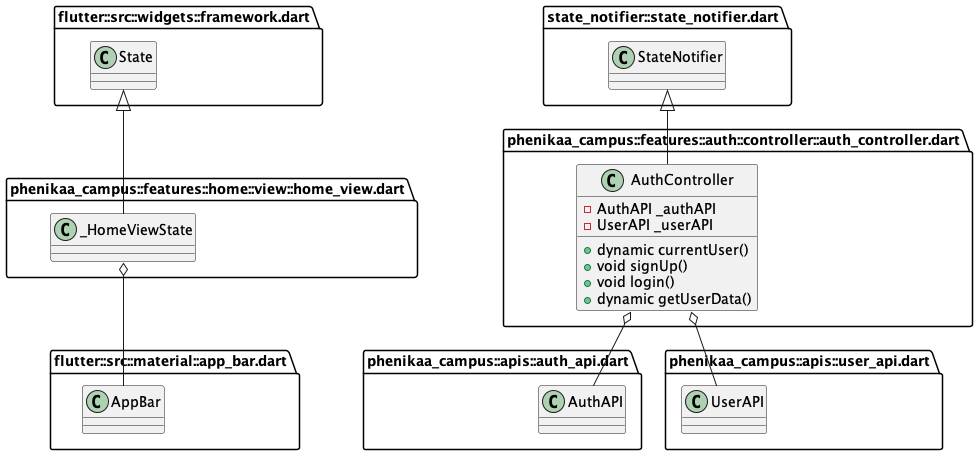

The diagram above was rendered by PlantUML. Its source (embedded in the PNG):
@startuml 7
set namespaceSeparator ::

' abstract class "phenikaa_campus::apis::auth_api.dart::IAuthAPI" {
'   +dynamic signUp()
'   +dynamic login()
'   +dynamic currentUserAccount()
' }

' class "phenikaa_campus::apis::auth_api.dart::AuthAPI" {
'   -Account _account
'   +dynamic currentUserAccount()
'   +dynamic signUp()
'   +dynamic login()
' }

' "phenikaa_campus::apis::auth_api.dart::AuthAPI" o-- "appwrite::appwrite.dart::Account"
' "phenikaa_campus::apis::auth_api.dart::IAuthAPI" <|-- "phenikaa_campus::apis::auth_api.dart::AuthAPI"

' abstract class "phenikaa_campus::apis::user_api.dart::IUserAPI" {
'   +dynamic saveUserData()
'   +dynamic getUserData()
'   +dynamic searchUserByName()
' }

' class "phenikaa_campus::apis::user_api.dart::UserAPI" {
'   -Databases _db
'   +dynamic saveUserData()
'   +dynamic getUserData()
'   +dynamic searchUserByName()
' }

' "phenikaa_campus::apis::user_api.dart::UserAPI" o-- "appwrite::appwrite.dart::Databases"
' "phenikaa_campus::apis::user_api.dart::IUserAPI" <|-- "phenikaa_campus::apis::user_api.dart::UserAPI"

' abstract class "phenikaa_campus::apis::tweet_api.dart::ITweetAPI" {
'   +dynamic shareTweet()
'   +dynamic getTweets()
'   +Stream<RealtimeMessage> getLatestTweet()
'   +dynamic likeTweet()
'   +dynamic updateReshareCount()
'   +dynamic getRepliesToTweet()
'   +dynamic getTweetById()
'   +dynamic getUserTweets()
'   +dynamic getTweetsByHashtag()
' }

' class "phenikaa_campus::apis::tweet_api.dart::TweetAPI" {
'   -Databases _db
'   -Realtime _realtime
'   +dynamic shareTweet()
'   +dynamic getTweets()
'   +Stream<RealtimeMessage> getLatestTweet()
'   +dynamic likeTweet()
'   +dynamic updateReshareCount()
'   +dynamic getRepliesToTweet()
'   +dynamic getTweetById()
'   +dynamic getUserTweets()
'   +dynamic getTweetsByHashtag()
' }

' "phenikaa_campus::apis::tweet_api.dart::TweetAPI" o-- "appwrite::appwrite.dart::Databases"
' "phenikaa_campus::apis::tweet_api.dart::TweetAPI" o-- "appwrite::src::realtime.dart::Realtime"
' "phenikaa_campus::apis::tweet_api.dart::ITweetAPI" <|-- "phenikaa_campus::apis::tweet_api.dart::TweetAPI"

' class "phenikaa_campus::apis::storage_api.dart::StorageAPI" {
'   -Storage _storage
'   +dynamic uploadImage()
' }

' "phenikaa_campus::apis::storage_api.dart::StorageAPI" o-- "appwrite::appwrite.dart::Storage"

' 

' "phenikaa_campus::core::enums::tweet_type_enum.dart::TweetType" o-- "phenikaa_campus::core::enums::tweet_type_enum.dart::TweetType"
' "dart::core::Enum" <|-- "phenikaa_campus::core::enums::tweet_type_enum.dart::TweetType"

' class "phenikaa_campus::constants::appwrite_constant.dart::AppwriteConstants" {
'   {static} +String databaseId
'   {static} +String projectId
'   {static} +String endPoint
'   {static} +String usersCollection
'   {static} +String tweetsCollection
'   {static} +String imagesBucket
'   {static} +String imageUrl()
' }

' class "phenikaa_campus::constants::ui_constant.dart::UIConstants" {
'   {static} +List<Widget> bottomTabBarPages
'   {static} +AppBar appBar()
' }

' class "phenikaa_campus::features::tweet::controller::tweet_controller.dart::TweetController" {
'   -TweetAPI _tweetAPI
'   -StorageAPI _storageAPI
'   -Ref<Object?> _ref
'   +dynamic getTweets()
'   +void shareTweet()
'   +void likeTweet()
'   +void reshareTweet()
'   -void _shareImageTweet()
'   -void _shareTextTweet()
'   +dynamic getTweetsByHashtag()
'   +dynamic getRepliesToTweet()
'   +dynamic getTweetById()
'   -List<String> _getLinksFromText()
'   -List<String> _getHashtagsFromText()
' }

' "phenikaa_campus::features::tweet::controller::tweet_controller.dart::TweetController" o-- "phenikaa_campus::apis::tweet_api.dart::TweetAPI"
' "phenikaa_campus::features::tweet::controller::tweet_controller.dart::TweetController" o-- "phenikaa_campus::apis::storage_api.dart::StorageAPI"
' "phenikaa_campus::features::tweet::controller::tweet_controller.dart::TweetController" o-- "riverpod::src::framework.dart::Ref<Object>"
' "state_notifier::state_notifier.dart::StateNotifier" <|-- "phenikaa_campus::features::tweet::controller::tweet_controller.dart::TweetController"


' class "phenikaa_campus::features::tweet::views::create_tweet_view.dart::CreateTweetScreen" {
'   {static} +dynamic route()
'   +ConsumerState<ConsumerStatefulWidget> createState()
' }

' "flutter_riverpod::src::consumer.dart::ConsumerStatefulWidget" <|-- "phenikaa_campus::features::tweet::views::create_tweet_view.dart::CreateTweetScreen"

' class "phenikaa_campus::features::tweet::views::create_tweet_view.dart::_CreateTweetScreenState" {
'   +TextEditingController tweetTextController
'   +List<File> images
'   +void dispose()
'   +void shareTweet()
'   +void onPickImages()
'   +Widget build()
' }

' "phenikaa_campus::features::tweet::views::create_tweet_view.dart::_CreateTweetScreenState" o-- "flutter::src::widgets::editable_text.dart::TextEditingController"
' "flutter_riverpod::src::consumer.dart::ConsumerState" <|-- "phenikaa_campus::features::tweet::views::create_tweet_view.dart::_CreateTweetScreenState"

' class "phenikaa_campus::features::tweet::views::twitter_reply_view.dart::TwitterReplyScreen" {
'   +Tweet tweet
'   {static} +dynamic route()
'   +Widget build()
' }

' "phenikaa_campus::features::tweet::views::twitter_reply_view.dart::TwitterReplyScreen" o-- "phenikaa_campus::models::tweet_model.dart::Tweet"
' "flutter_riverpod::src::consumer.dart::ConsumerWidget" <|-- "phenikaa_campus::features::tweet::views::twitter_reply_view.dart::TwitterReplyScreen"

' class "phenikaa_campus::features::tweet::views::hashtag_view.dart::HashtagView" {
'   +String hashtag
'   {static} +dynamic route()
'   +Widget build()
' }

' "flutter_riverpod::src::consumer.dart::ConsumerWidget" <|-- "phenikaa_campus::features::tweet::views::hashtag_view.dart::HashtagView"

' class "phenikaa_campus::features::tweet::widgets::tweet_icon_button.dart::TweetIconButton" {
'   +String pathName
'   +String text
'   +void Function() onTap
'   +Widget build()
' }

' "phenikaa_campus::features::tweet::widgets::tweet_icon_button.dart::TweetIconButton" o-- "dart::ui::void Function()"
' "flutter::src::widgets::framework.dart::StatelessWidget" <|-- "phenikaa_campus::features::tweet::widgets::tweet_icon_button.dart::TweetIconButton"

' class "phenikaa_campus::features::tweet::widgets::tweet_card.dart::TweetCard" {
'   +Tweet tweet
'   +Widget build()
' }

' "phenikaa_campus::features::tweet::widgets::tweet_card.dart::TweetCard" o-- "phenikaa_campus::models::tweet_model.dart::Tweet"
' "flutter_riverpod::src::consumer.dart::ConsumerWidget" <|-- "phenikaa_campus::features::tweet::widgets::tweet_card.dart::TweetCard"

' class "phenikaa_campus::features::tweet::widgets::tweet_list.dart::TweetList" {
'   +Widget build()
' }

' "flutter_riverpod::src::consumer.dart::ConsumerWidget" <|-- "phenikaa_campus::features::tweet::widgets::tweet_list.dart::TweetList"

' class "phenikaa_campus::features::tweet::widgets::hashtag_text.dart::HashtagText" {
'   +String text
'   +Widget build()
' }

' "flutter::src::widgets::framework.dart::StatelessWidget" <|-- "phenikaa_campus::features::tweet::widgets::hashtag_text.dart::HashtagText"

' class "phenikaa_campus::features::tweet::widgets::carousel_image.dart::CarouselImage" {
'   +List<String> imageLinks
'   +State<CarouselImage> createState()
' }

' "flutter::src::widgets::framework.dart::StatefulWidget" <|-- "phenikaa_campus::features::tweet::widgets::carousel_image.dart::CarouselImage"

' class "phenikaa_campus::features::tweet::widgets::carousel_image.dart::_CarouselImageState" {
'   -int _current
'   +Widget build()
' }

' "flutter::src::widgets::framework.dart::State" <|-- "phenikaa_campus::features::tweet::widgets::carousel_image.dart::_CarouselImageState"

' class "phenikaa_campus::features::home::view::home_view.dart::HomeView" {
'   {static} +dynamic route()
'   +State<HomeView> createState()
' }

' "flutter::src::widgets::framework.dart::StatefulWidget" <|-- "phenikaa_campus::features::home::view::home_view.dart::HomeView"

' class "phenikaa_campus::features::home::view::home_view.dart::_HomeViewState" {
'   -int _page
'   +AppBar appBar
'   +void onPageChange()
'   +dynamic onCreateTweet()
'   +Widget build()
' }

"phenikaa_campus::features::home::view::home_view.dart::_HomeViewState" o-- "flutter::src::material::app_bar.dart::AppBar"
"flutter::src::widgets::framework.dart::State" <|-- "phenikaa_campus::features::home::view::home_view.dart::_HomeViewState"

class "phenikaa_campus::features::auth::controller::auth_controller.dart::AuthController" {
  -AuthAPI _authAPI
  -UserAPI _userAPI
  +dynamic currentUser()
  +void signUp()
  +void login()
  +dynamic getUserData()
}

"phenikaa_campus::features::auth::controller::auth_controller.dart::AuthController" o-- "phenikaa_campus::apis::auth_api.dart::AuthAPI"
"phenikaa_campus::features::auth::controller::auth_controller.dart::AuthController" o-- "phenikaa_campus::apis::user_api.dart::UserAPI"
"state_notifier::state_notifier.dart::StateNotifier" <|-- "phenikaa_campus::features::auth::controller::auth_controller.dart::AuthController"

' class "phenikaa_campus::features::auth::view::login_view.dart::LoginView" {
'   {static} +dynamic route()
'   +ConsumerState<LoginView> createState()
' }

' "flutter_riverpod::src::consumer.dart::ConsumerStatefulWidget" <|-- "phenikaa_campus::features::auth::view::login_view.dart::LoginView"

' class "phenikaa_campus::features::auth::view::login_view.dart::_LoginViewState" {
'   +AppBar appbar
'   +TextEditingController emailController
'   +TextEditingController passwordController
'   +void dispose()
'   +void onLogin()
'   +Widget build()
' }

' "phenikaa_campus::features::auth::view::login_view.dart::_LoginViewState" o-- "flutter::src::material::app_bar.dart::AppBar"
' "phenikaa_campus::features::auth::view::login_view.dart::_LoginViewState" o-- "flutter::src::widgets::editable_text.dart::TextEditingController"
' "flutter_riverpod::src::consumer.dart::ConsumerState" <|-- "phenikaa_campus::features::auth::view::login_view.dart::_LoginViewState"

' class "phenikaa_campus::features::auth::view::signup_view.dart::SignUpView" {
'   {static} +dynamic route()
'   +ConsumerState<SignUpView> createState()
' }

' "flutter_riverpod::src::consumer.dart::ConsumerStatefulWidget" <|-- "phenikaa_campus::features::auth::view::signup_view.dart::SignUpView"

' class "phenikaa_campus::features::auth::view::signup_view.dart::_SignUpViewState" {
'   +AppBar appbar
'   +TextEditingController emailController
'   +TextEditingController passwordController
'   +void dispose()
'   +void onSignUp()
'   +Widget build()
' }

' "phenikaa_campus::features::auth::view::signup_view.dart::_SignUpViewState" o-- "flutter::src::material::app_bar.dart::AppBar"
' "phenikaa_campus::features::auth::view::signup_view.dart::_SignUpViewState" o-- "flutter::src::widgets::editable_text.dart::TextEditingController"
' "flutter_riverpod::src::consumer.dart::ConsumerState" <|-- "phenikaa_campus::features::auth::view::signup_view.dart::_SignUpViewState"

' class "phenikaa_campus::features::auth::widgets::auth_field.dart::AuthField" {
'   +TextEditingController controller
'   +String hintText
'   +Widget build()
' }

' "phenikaa_campus::features::auth::widgets::auth_field.dart::AuthField" o-- "flutter::src::widgets::editable_text.dart::TextEditingController"
' "flutter::src::widgets::framework.dart::StatelessWidget" <|-- "phenikaa_campus::features::auth::widgets::auth_field.dart::AuthField"

' class "phenikaa_campus::features::explore::widget::text_form_field_custom.dart::TextFormFieldCustom" {
'   +TextEditingController controller
'   +String hintText
'   +Color fillColor
'   +SvgPicture prefixIcon
'   +dynamic Function(String) onChanged
'   +Widget build()
' }

' "phenikaa_campus::features::explore::widget::text_form_field_custom.dart::TextFormFieldCustom" o-- "flutter::src::widgets::editable_text.dart::TextEditingController"
' "phenikaa_campus::features::explore::widget::text_form_field_custom.dart::TextFormFieldCustom" o-- "dart::ui::Color"
' "phenikaa_campus::features::explore::widget::text_form_field_custom.dart::TextFormFieldCustom" o-- "flutter_svg::svg.dart::SvgPicture"
' "phenikaa_campus::features::explore::widget::text_form_field_custom.dart::TextFormFieldCustom" o-- "null::dynamic Function(String)"
' "flutter::src::widgets::framework.dart::StatelessWidget" <|-- "phenikaa_campus::features::explore::widget::text_form_field_custom.dart::TextFormFieldCustom"

' class "phenikaa_campus::features::explore::widget::search_tile.dart::SearchTile" {
'   +UserModel userModel
'   +Widget build()
' }

' "phenikaa_campus::features::explore::widget::search_tile.dart::SearchTile" o-- "phenikaa_campus::models::user_models.dart::UserModel"
' "flutter::src::widgets::framework.dart::StatelessWidget" <|-- "phenikaa_campus::features::explore::widget::search_tile.dart::SearchTile"

' class "phenikaa_campus::features::explore::controller::explore_controller.dart::ExploreControllerNotifier" {
'   -UserAPI _userAPI
'   +dynamic searchUser()
' }

' "phenikaa_campus::features::explore::controller::explore_controller.dart::ExploreControllerNotifier" o-- "phenikaa_campus::apis::user_api.dart::UserAPI"
' "state_notifier::state_notifier.dart::StateNotifier" <|-- "phenikaa_campus::features::explore::controller::explore_controller.dart::ExploreControllerNotifier"

' class "phenikaa_campus::features::explore::view::explore_view.dart::ExploreView" {
'   +ConsumerState<ConsumerStatefulWidget> createState()
' }

' "flutter_riverpod::src::consumer.dart::ConsumerStatefulWidget" <|-- "phenikaa_campus::features::explore::view::explore_view.dart::ExploreView"

' class "phenikaa_campus::features::explore::view::explore_view.dart::_ExploreViewState" {
'   +TextEditingController searchController
'   +bool isShowUsers
'   +bool isImageVisible
'   +int searchResultsCount
'   +Widget build()
' }

' "phenikaa_campus::features::explore::view::explore_view.dart::_ExploreViewState" o-- "flutter::src::widgets::editable_text.dart::TextEditingController"
' "flutter_riverpod::src::consumer.dart::ConsumerState" <|-- "phenikaa_campus::features::explore::view::explore_view.dart::_ExploreViewState"

' class "phenikaa_campus::features::user_profile::widget::follow_count.dart::FollowCount" {
'   +int count
'   +String text
'   +Widget build()
' }

' "flutter::src::widgets::framework.dart::StatelessWidget" <|-- "phenikaa_campus::features::user_profile::widget::follow_count.dart::FollowCount"

' class "phenikaa_campus::features::user_profile::widget::user_profile.dart::UserProfile" {
'   +UserModel user
'   +Widget build()
' }

' "phenikaa_campus::features::user_profile::widget::user_profile.dart::UserProfile" o-- "phenikaa_campus::models::user_models.dart::UserModel"
' "flutter_riverpod::src::consumer.dart::ConsumerWidget" <|-- "phenikaa_campus::features::user_profile::widget::user_profile.dart::UserProfile"

' class "phenikaa_campus::features::user_profile::widget::new.dart::UserProfile" {
'   +UserModel user
'   +Widget build()
' }

' "phenikaa_campus::features::user_profile::widget::new.dart::UserProfile" o-- "phenikaa_campus::models::user_models.dart::UserModel"
' "flutter_riverpod::src::consumer.dart::ConsumerWidget" <|-- "phenikaa_campus::features::user_profile::widget::new.dart::UserProfile"

' class "phenikaa_campus::features::user_profile::%20controller::color_controller.dart::ColorNotifier" {
'   +void changeColor()
' }

' "state_notifier::state_notifier.dart::StateNotifier" <|-- "phenikaa_campus::features::user_profile::%20controller::color_controller.dart::ColorNotifier"

' class "phenikaa_campus::features::user_profile::view::user_profile_view.dart::UserProfileView" {
'   +UserModel userModel
'   {static} +dynamic route()
'   +Widget build()
' }

' "phenikaa_campus::features::user_profile::view::user_profile_view.dart::UserProfileView" o-- "phenikaa_campus::models::user_models.dart::UserModel"
' "flutter_riverpod::src::consumer.dart::ConsumerWidget" <|-- "phenikaa_campus::features::user_profile::view::user_profile_view.dart::UserProfileView"

' class "phenikaa_campus::models::user_models.dart::UserModel" {
'   +String email
'   +String name
'   +List<String> followers
'   +List<String> following
'   +String profilePic
'   +String bannerPic
'   +String uid
'   +String bio
'   +bool isTwitterBlue
'   +int hashCode
'   +UserModel copyWith()
'   +Map<String, dynamic> toMap()
'   +String toString()
'   +bool ==()
' }

' class "phenikaa_campus::models::tweet_model.dart::Tweet" {
'   +String text
'   +List<String> hashtags
'   +List<String> link
'   +List<String> imageLinks
'   +String uid
'   +TweetType tweetType
'   +DateTime tweetedAt
'   +List<String> likes
'   +List<String> commentIds
'   +String id
'   +int reshareCount
'   +String retweetedBy
'   +String repliedTo
'   +int hashCode
'   +Tweet copyWith()
'   +Map<String, dynamic> toMap()
'   +String toString()
'   +bool ==()
' }

' "phenikaa_campus::models::tweet_model.dart::Tweet" o-- "phenikaa_campus::core::enums::tweet_type_enum.dart::TweetType"

' class "phenikaa_campus::main.dart::MyApp" {
'   +Widget build()
' }

' "flutter_riverpod::src::consumer.dart::ConsumerWidget" <|-- "phenikaa_campus::main.dart::MyApp"

' class "phenikaa_campus::common::loading_page.dart::Loader" {
'   +_LoaderState createState()
' }

' "flutter::src::widgets::framework.dart::StatefulWidget" <|-- "phenikaa_campus::common::loading_page.dart::Loader"

' class "phenikaa_campus::common::loading_page.dart::_LoaderState" {
'   +int dotCount
'   +Timer timer
'   +void initState()
'   +void dispose()
'   +void startTimer()
'   +void stopTimer()
'   +Widget build()
' }

' "phenikaa_campus::common::loading_page.dart::_LoaderState" o-- "dart::async::Timer"
' "flutter::src::widgets::framework.dart::State" <|-- "phenikaa_campus::common::loading_page.dart::_LoaderState"

' class "phenikaa_campus::common::loading_page.dart::LoadingPage" {
'   +Color backgroundColor
'   +Widget build()
' }

' "phenikaa_campus::common::loading_page.dart::LoadingPage" o-- "dart::ui::Color"
' "flutter::src::widgets::framework.dart::StatelessWidget" <|-- "phenikaa_campus::common::loading_page.dart::LoadingPage"

' class "phenikaa_campus::common::error_page.dart::ErrorText" {
'   +String error
'   +Widget build()
' }

' "flutter::src::widgets::framework.dart::StatelessWidget" <|-- "phenikaa_campus::common::error_page.dart::ErrorText"

' class "phenikaa_campus::common::error_page.dart::ErrorPage" {
'   +String error
'   +Widget build()
' }

' "flutter::src::widgets::framework.dart::StatelessWidget" <|-- "phenikaa_campus::common::error_page.dart::ErrorPage"

' class "phenikaa_campus::common::rounded_small_button.dart::RoundedSmallButton" {
'   +String text
'   +void Function() onTap
'   +Color backgroundColor
'   +Color textColor
'   +Widget build()
' }

' "phenikaa_campus::common::rounded_small_button.dart::RoundedSmallButton" o-- "dart::ui::void Function()"
' "phenikaa_campus::common::rounded_small_button.dart::RoundedSmallButton" o-- "dart::ui::Color"
' "flutter::src::widgets::framework.dart::StatelessWidget" <|-- "phenikaa_campus::common::rounded_small_button.dart::RoundedSmallButton"

' class "phenikaa_campus::theme::app_theme.dart::AppTheme" {
'   {static} +ThemeData theme
' }

' "phenikaa_campus::theme::app_theme.dart::AppTheme" o-- "flutter::src::material::theme_data.dart::ThemeData"
' "phenikaa_campus::theme::pallete.dart::Pallete" o-- "dart::ui::Color"
' "phenikaa_campus::theme::pallete.dart::Pallete" o-- "riverpod::src::state_provider.dart::StateProvider<Color>"
' "phenikaa_campus::theme::pallete.dart::Pallete" o-- "flutter::src::painting::gradient.dart::LinearGradient"


@enduml